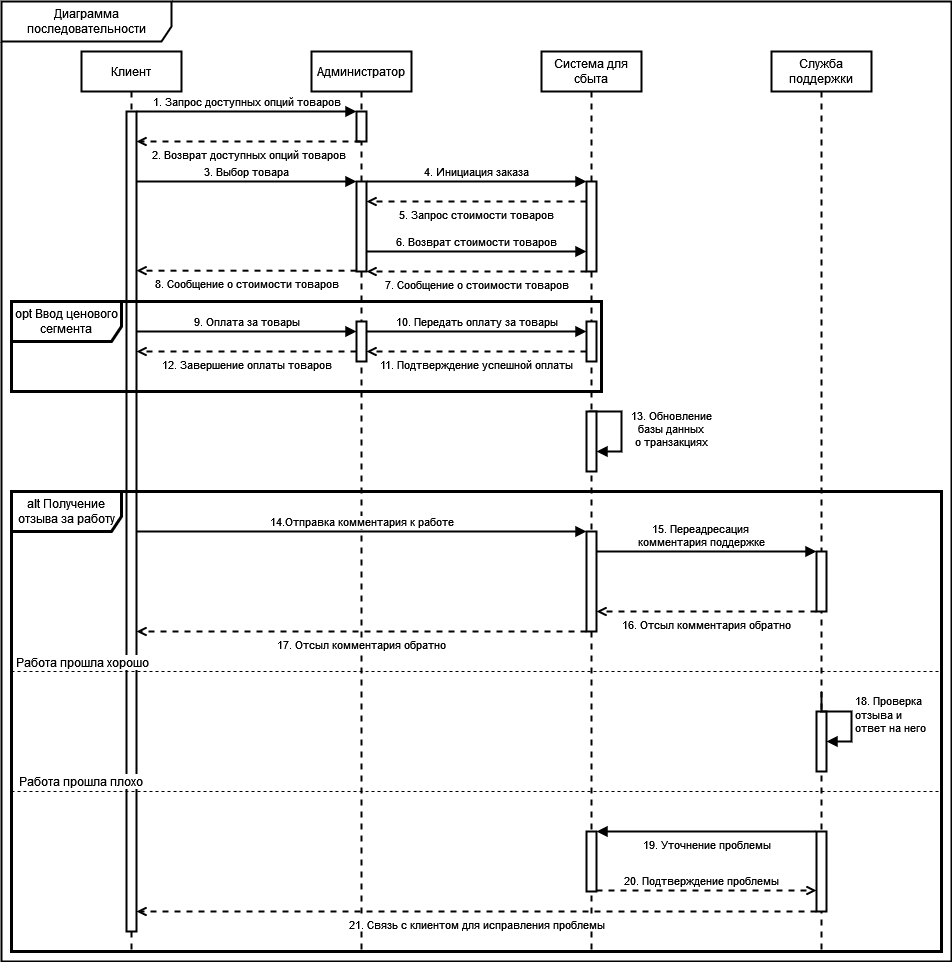

The diagram above was exported from draw.io. Its source (the exported page's mxGraphModel, read from the mxfile embedded in the PNG):
<mxGraphModel dx="703" dy="781" grid="1" gridSize="10" guides="1" tooltips="1" connect="1" arrows="1" fold="1" page="1" pageScale="1" pageWidth="850" pageHeight="1100" math="0" shadow="0">
  <root>
    <mxCell id="0" />
    <mxCell id="1" parent="0" />
    <mxCell id="4vtOYGY8kwyqNaTi0m9n-18" value="Диаграмма последовательности" style="shape=umlFrame;whiteSpace=wrap;html=1;pointerEvents=0;width=170;height=40;strokeWidth=2;" parent="1" vertex="1">
      <mxGeometry x="590" y="10" width="950" height="960" as="geometry" />
    </mxCell>
    <mxCell id="4vtOYGY8kwyqNaTi0m9n-21" value="Клиент" style="shape=umlLifeline;perimeter=lifelinePerimeter;whiteSpace=wrap;html=1;container=1;dropTarget=0;collapsible=0;recursiveResize=0;outlineConnect=0;portConstraint=eastwest;newEdgeStyle={&quot;curved&quot;:0,&quot;rounded&quot;:0};strokeWidth=2;" parent="1" vertex="1">
      <mxGeometry x="670" y="60" width="100" height="900" as="geometry" />
    </mxCell>
    <mxCell id="4vtOYGY8kwyqNaTi0m9n-28" value="" style="html=1;points=[[0,0,0,0,5],[0,1,0,0,-5],[1,0,0,0,5],[1,1,0,0,-5]];perimeter=orthogonalPerimeter;outlineConnect=0;targetShapes=umlLifeline;portConstraint=eastwest;newEdgeStyle={&quot;curved&quot;:0,&quot;rounded&quot;:0};strokeWidth=2;" parent="4vtOYGY8kwyqNaTi0m9n-21" vertex="1">
      <mxGeometry x="45" y="60" width="10" height="820" as="geometry" />
    </mxCell>
    <mxCell id="4vtOYGY8kwyqNaTi0m9n-22" value="Администратор" style="shape=umlLifeline;perimeter=lifelinePerimeter;whiteSpace=wrap;html=1;container=1;dropTarget=0;collapsible=0;recursiveResize=0;outlineConnect=0;portConstraint=eastwest;newEdgeStyle={&quot;curved&quot;:0,&quot;rounded&quot;:0};strokeWidth=2;" parent="1" vertex="1">
      <mxGeometry x="900" y="60" width="100" height="900" as="geometry" />
    </mxCell>
    <mxCell id="4vtOYGY8kwyqNaTi0m9n-23" value="" style="html=1;points=[[0,0,0,0,5],[0,1,0,0,-5],[1,0,0,0,5],[1,1,0,0,-5]];perimeter=orthogonalPerimeter;outlineConnect=0;targetShapes=umlLifeline;portConstraint=eastwest;newEdgeStyle={&quot;curved&quot;:0,&quot;rounded&quot;:0};strokeWidth=2;" parent="4vtOYGY8kwyqNaTi0m9n-22" vertex="1">
      <mxGeometry x="45" y="60" width="10" height="30" as="geometry" />
    </mxCell>
    <mxCell id="4vtOYGY8kwyqNaTi0m9n-24" value="Система для сбыта" style="shape=umlLifeline;perimeter=lifelinePerimeter;whiteSpace=wrap;html=1;container=1;dropTarget=0;collapsible=0;recursiveResize=0;outlineConnect=0;portConstraint=eastwest;newEdgeStyle={&quot;curved&quot;:0,&quot;rounded&quot;:0};strokeWidth=2;" parent="1" vertex="1">
      <mxGeometry x="1130" y="60" width="100" height="900" as="geometry" />
    </mxCell>
    <mxCell id="DaDwhZEhizH2eBtOXTgz-14" value="13. Обновление &lt;br&gt;базы данных &lt;br&gt;о транзакциях" style="html=1;verticalAlign=bottom;endArrow=block;curved=0;rounded=0;strokeWidth=2;exitX=1;exitY=0;exitDx=0;exitDy=5;exitPerimeter=0;" parent="4vtOYGY8kwyqNaTi0m9n-24" source="4vtOYGY8kwyqNaTi0m9n-37" target="4vtOYGY8kwyqNaTi0m9n-37" edge="1">
      <mxGeometry x="0.5101" y="-50" width="80" relative="1" as="geometry">
        <mxPoint x="50" y="340" as="sourcePoint" />
        <mxPoint x="55" y="355" as="targetPoint" />
        <Array as="points">
          <mxPoint x="50" y="360" />
          <mxPoint x="60" y="360" />
          <mxPoint x="70" y="360" />
          <mxPoint x="80" y="360" />
          <mxPoint x="80" y="400" />
        </Array>
        <mxPoint x="50" y="50" as="offset" />
      </mxGeometry>
    </mxCell>
    <mxCell id="4vtOYGY8kwyqNaTi0m9n-37" value="" style="html=1;points=[[0,0,0,0,5],[0,1,0,0,-5],[1,0,0,0,5],[1,1,0,0,-5]];perimeter=orthogonalPerimeter;outlineConnect=0;targetShapes=umlLifeline;portConstraint=eastwest;newEdgeStyle={&quot;curved&quot;:0,&quot;rounded&quot;:0};strokeWidth=2;" parent="4vtOYGY8kwyqNaTi0m9n-24" vertex="1">
      <mxGeometry x="45" y="360" width="10" height="60" as="geometry" />
    </mxCell>
    <mxCell id="4vtOYGY8kwyqNaTi0m9n-39" value="" style="html=1;points=[[0,0,0,0,5],[0,1,0,0,-5],[1,0,0,0,5],[1,1,0,0,-5]];perimeter=orthogonalPerimeter;outlineConnect=0;targetShapes=umlLifeline;portConstraint=eastwest;newEdgeStyle={&quot;curved&quot;:0,&quot;rounded&quot;:0};strokeWidth=2;" parent="4vtOYGY8kwyqNaTi0m9n-24" vertex="1">
      <mxGeometry x="-185" y="270" width="10" height="40" as="geometry" />
    </mxCell>
    <mxCell id="4vtOYGY8kwyqNaTi0m9n-33" value="" style="html=1;points=[[0,0,0,0,5],[0,1,0,0,-5],[1,0,0,0,5],[1,1,0,0,-5]];perimeter=orthogonalPerimeter;outlineConnect=0;targetShapes=umlLifeline;portConstraint=eastwest;newEdgeStyle={&quot;curved&quot;:0,&quot;rounded&quot;:0};strokeWidth=2;" parent="4vtOYGY8kwyqNaTi0m9n-24" vertex="1">
      <mxGeometry x="45" y="270" width="10" height="40" as="geometry" />
    </mxCell>
    <mxCell id="DaDwhZEhizH2eBtOXTgz-11" value="9. Оплата за товары" style="html=1;verticalAlign=bottom;endArrow=block;curved=0;rounded=0;strokeWidth=2;" parent="4vtOYGY8kwyqNaTi0m9n-24" target="4vtOYGY8kwyqNaTi0m9n-39" edge="1">
      <mxGeometry width="80" relative="1" as="geometry">
        <mxPoint x="-405" y="280" as="sourcePoint" />
        <mxPoint x="-200" y="280" as="targetPoint" />
        <Array as="points" />
        <mxPoint as="offset" />
      </mxGeometry>
    </mxCell>
    <mxCell id="DaDwhZEhizH2eBtOXTgz-12" value="11. Подтверждение успешной оплаты" style="html=1;verticalAlign=top;endArrow=open;curved=0;rounded=0;strokeWidth=2;dashed=1;endFill=0;" parent="4vtOYGY8kwyqNaTi0m9n-24" edge="1">
      <mxGeometry width="80" relative="1" as="geometry">
        <mxPoint x="45" y="300" as="sourcePoint" />
        <mxPoint x="-175" y="300" as="targetPoint" />
        <Array as="points" />
        <mxPoint as="offset" />
      </mxGeometry>
    </mxCell>
    <mxCell id="DaDwhZEhizH2eBtOXTgz-13" value="12. Завершение оплаты товаров" style="html=1;verticalAlign=top;endArrow=open;curved=0;rounded=0;strokeWidth=2;dashed=1;endFill=0;" parent="4vtOYGY8kwyqNaTi0m9n-24" source="4vtOYGY8kwyqNaTi0m9n-39" edge="1">
      <mxGeometry width="80" relative="1" as="geometry">
        <mxPoint x="55" y="300" as="sourcePoint" />
        <mxPoint x="-405" y="300" as="targetPoint" />
        <Array as="points">
          <mxPoint x="-250" y="300" />
        </Array>
        <mxPoint as="offset" />
      </mxGeometry>
    </mxCell>
    <mxCell id="_U8c429MeGO9G7ADaM29-1" value="opt Ввод ценового сегмента" style="shape=umlFrame;whiteSpace=wrap;html=1;pointerEvents=0;strokeWidth=3;width=110;height=40;" parent="4vtOYGY8kwyqNaTi0m9n-24" vertex="1">
      <mxGeometry x="-530" y="250" width="590" height="90" as="geometry" />
    </mxCell>
    <mxCell id="_Voh5ueAeouAEqWgpNO4-2" value="10. Передать оплату за товары" style="html=1;verticalAlign=bottom;endArrow=block;curved=0;rounded=0;strokeWidth=2;" parent="4vtOYGY8kwyqNaTi0m9n-24" source="4vtOYGY8kwyqNaTi0m9n-39" target="4vtOYGY8kwyqNaTi0m9n-33" edge="1">
      <mxGeometry width="80" relative="1" as="geometry">
        <mxPoint x="-180" y="280" as="sourcePoint" />
        <mxPoint x="40" y="280" as="targetPoint" />
        <Array as="points">
          <mxPoint x="-75" y="280" />
        </Array>
        <mxPoint as="offset" />
      </mxGeometry>
    </mxCell>
    <mxCell id="4vtOYGY8kwyqNaTi0m9n-31" value="" style="html=1;points=[[0,0,0,0,5],[0,1,0,0,-5],[1,0,0,0,5],[1,1,0,0,-5]];perimeter=orthogonalPerimeter;outlineConnect=0;targetShapes=umlLifeline;portConstraint=eastwest;newEdgeStyle={&quot;curved&quot;:0,&quot;rounded&quot;:0};strokeWidth=2;" parent="4vtOYGY8kwyqNaTi0m9n-24" vertex="1">
      <mxGeometry x="-185" y="130" width="10" height="90" as="geometry" />
    </mxCell>
    <mxCell id="4vtOYGY8kwyqNaTi0m9n-25" value="" style="html=1;points=[[0,0,0,0,5],[0,1,0,0,-5],[1,0,0,0,5],[1,1,0,0,-5]];perimeter=orthogonalPerimeter;outlineConnect=0;targetShapes=umlLifeline;portConstraint=eastwest;newEdgeStyle={&quot;curved&quot;:0,&quot;rounded&quot;:0};strokeWidth=2;" parent="4vtOYGY8kwyqNaTi0m9n-24" vertex="1">
      <mxGeometry x="45" y="130" width="10" height="90" as="geometry" />
    </mxCell>
    <mxCell id="DaDwhZEhizH2eBtOXTgz-7" value="5. Запрос стоимости товаров" style="html=1;verticalAlign=top;endArrow=open;curved=0;rounded=0;strokeWidth=2;dashed=1;endFill=0;" parent="4vtOYGY8kwyqNaTi0m9n-24" source="4vtOYGY8kwyqNaTi0m9n-25" target="4vtOYGY8kwyqNaTi0m9n-31" edge="1">
      <mxGeometry width="80" relative="1" as="geometry">
        <mxPoint x="40" y="144.5" as="sourcePoint" />
        <mxPoint x="-180" y="144.5" as="targetPoint" />
        <Array as="points">
          <mxPoint x="-70" y="150" />
        </Array>
        <mxPoint as="offset" />
      </mxGeometry>
    </mxCell>
    <mxCell id="DaDwhZEhizH2eBtOXTgz-8" value="6. Возврат стоимости товаров" style="html=1;verticalAlign=bottom;endArrow=block;curved=0;rounded=0;strokeWidth=2;endFill=1;" parent="4vtOYGY8kwyqNaTi0m9n-24" source="4vtOYGY8kwyqNaTi0m9n-31" target="4vtOYGY8kwyqNaTi0m9n-25" edge="1">
      <mxGeometry width="80" relative="1" as="geometry">
        <mxPoint x="15" y="264.5" as="sourcePoint" />
        <mxPoint x="-195" y="264.5" as="targetPoint" />
        <Array as="points">
          <mxPoint x="-70" y="200" />
        </Array>
        <mxPoint as="offset" />
      </mxGeometry>
    </mxCell>
    <mxCell id="DaDwhZEhizH2eBtOXTgz-9" value="7. Сообщение о стоимости товаров" style="html=1;verticalAlign=top;endArrow=open;curved=0;rounded=0;strokeWidth=2;dashed=1;endFill=0;" parent="4vtOYGY8kwyqNaTi0m9n-24" source="4vtOYGY8kwyqNaTi0m9n-25" target="4vtOYGY8kwyqNaTi0m9n-31" edge="1">
      <mxGeometry width="80" relative="1" as="geometry">
        <mxPoint x="-175" y="274.5" as="sourcePoint" />
        <mxPoint x="45" y="274.5" as="targetPoint" />
        <Array as="points">
          <mxPoint x="-80" y="220" />
        </Array>
        <mxPoint as="offset" />
      </mxGeometry>
    </mxCell>
    <mxCell id="DaDwhZEhizH2eBtOXTgz-1" value="1. Запрос доступных опций товаров" style="html=1;verticalAlign=bottom;endArrow=block;curved=0;rounded=0;strokeWidth=2;" parent="1" edge="1">
      <mxGeometry width="80" relative="1" as="geometry">
        <mxPoint x="725" y="120" as="sourcePoint" />
        <mxPoint x="945" y="120" as="targetPoint" />
        <Array as="points" />
        <mxPoint as="offset" />
      </mxGeometry>
    </mxCell>
    <mxCell id="DaDwhZEhizH2eBtOXTgz-4" value="2. Возврат доступных опций товаров" style="html=1;verticalAlign=top;endArrow=open;curved=0;rounded=0;strokeWidth=2;dashed=1;endFill=0;" parent="1" edge="1">
      <mxGeometry width="80" relative="1" as="geometry">
        <mxPoint x="949" y="150" as="sourcePoint" />
        <mxPoint x="725" y="150" as="targetPoint" />
        <Array as="points">
          <mxPoint x="830" y="150" />
        </Array>
        <mxPoint as="offset" />
      </mxGeometry>
    </mxCell>
    <mxCell id="yRZFacHZC7VNnUp93jjn-1" value="Служба поддержки" style="shape=umlLifeline;perimeter=lifelinePerimeter;whiteSpace=wrap;html=1;container=1;dropTarget=0;collapsible=0;recursiveResize=0;outlineConnect=0;portConstraint=eastwest;newEdgeStyle={&quot;curved&quot;:0,&quot;rounded&quot;:0};strokeWidth=2;" parent="1" vertex="1">
      <mxGeometry x="1360" y="60" width="100" height="900" as="geometry" />
    </mxCell>
    <mxCell id="yRZFacHZC7VNnUp93jjn-7" value="" style="html=1;points=[[0,0,0,0,5],[0,1,0,0,-5],[1,0,0,0,5],[1,1,0,0,-5]];perimeter=orthogonalPerimeter;outlineConnect=0;targetShapes=umlLifeline;portConstraint=eastwest;newEdgeStyle={&quot;curved&quot;:0,&quot;rounded&quot;:0};strokeWidth=2;" parent="1" vertex="1">
      <mxGeometry x="1175" y="540" width="10" height="100" as="geometry" />
    </mxCell>
    <mxCell id="yRZFacHZC7VNnUp93jjn-8" value="alt Получение отзыва за работу" style="shape=umlFrame;whiteSpace=wrap;html=1;pointerEvents=0;strokeWidth=3;width=110;height=40;movable=1;resizable=1;rotatable=1;deletable=1;editable=1;locked=0;connectable=1;" parent="1" vertex="1">
      <mxGeometry x="600" y="500" width="930" height="460" as="geometry" />
    </mxCell>
    <mxCell id="yRZFacHZC7VNnUp93jjn-9" value="" style="html=1;points=[[0,0,0,0,5],[0,1,0,0,-5],[1,0,0,0,5],[1,1,0,0,-5]];perimeter=orthogonalPerimeter;outlineConnect=0;targetShapes=umlLifeline;portConstraint=eastwest;newEdgeStyle={&quot;curved&quot;:0,&quot;rounded&quot;:0};strokeWidth=2;" parent="1" vertex="1">
      <mxGeometry x="1405" y="560" width="10" height="60" as="geometry" />
    </mxCell>
    <mxCell id="yRZFacHZC7VNnUp93jjn-10" value="" style="html=1;points=[[0,0,0,0,5],[0,1,0,0,-5],[1,0,0,0,5],[1,1,0,0,-5]];perimeter=orthogonalPerimeter;outlineConnect=0;targetShapes=umlLifeline;portConstraint=eastwest;newEdgeStyle={&quot;curved&quot;:0,&quot;rounded&quot;:0};strokeWidth=2;" parent="1" vertex="1">
      <mxGeometry x="1405" y="720" width="10" height="60" as="geometry" />
    </mxCell>
    <mxCell id="yRZFacHZC7VNnUp93jjn-11" value="&lt;div&gt;18. Проверка&amp;nbsp;&lt;/div&gt;&lt;div&gt;отзыва и &lt;br&gt;&lt;/div&gt;&lt;div&gt;ответ на него&lt;br&gt;&lt;/div&gt;" style="html=1;align=left;spacingLeft=2;endArrow=block;rounded=0;edgeStyle=orthogonalEdgeStyle;curved=0;rounded=0;strokeWidth=2;" parent="1" target="yRZFacHZC7VNnUp93jjn-10" edge="1">
      <mxGeometry relative="1" as="geometry">
        <mxPoint x="1410" y="700" as="sourcePoint" />
        <Array as="points">
          <mxPoint x="1410" y="720" />
          <mxPoint x="1440" y="720" />
          <mxPoint x="1440" y="750" />
        </Array>
        <mxPoint x="1415" y="730" as="targetPoint" />
      </mxGeometry>
    </mxCell>
    <mxCell id="yRZFacHZC7VNnUp93jjn-12" value="14.Отправка комментария к работе" style="html=1;verticalAlign=bottom;endArrow=block;curved=0;rounded=0;strokeWidth=2;" parent="1" edge="1">
      <mxGeometry width="80" relative="1" as="geometry">
        <mxPoint x="725" y="540" as="sourcePoint" />
        <mxPoint x="1175" y="540" as="targetPoint" />
        <Array as="points">
          <mxPoint x="850" y="540" />
        </Array>
        <mxPoint as="offset" />
      </mxGeometry>
    </mxCell>
    <mxCell id="yRZFacHZC7VNnUp93jjn-13" value="17. Отсыл комментария обратно" style="html=1;verticalAlign=top;endArrow=open;curved=0;rounded=0;strokeWidth=2;dashed=1;endFill=0;" parent="1" edge="1">
      <mxGeometry width="80" relative="1" as="geometry">
        <mxPoint x="1175" y="640" as="sourcePoint" />
        <mxPoint x="725" y="640" as="targetPoint" />
        <Array as="points">
          <mxPoint x="831" y="640" />
        </Array>
        <mxPoint as="offset" />
      </mxGeometry>
    </mxCell>
    <mxCell id="yRZFacHZC7VNnUp93jjn-14" value="" style="endArrow=none;dashed=1;html=1;rounded=0;fontSize=12;startSize=8;endSize=8;curved=1;movable=1;resizable=1;rotatable=1;deletable=1;editable=1;locked=0;connectable=1;" parent="1" edge="1">
      <mxGeometry width="50" height="50" relative="1" as="geometry">
        <mxPoint x="600" y="680" as="sourcePoint" />
        <mxPoint x="1530" y="680" as="targetPoint" />
      </mxGeometry>
    </mxCell>
    <mxCell id="QgWzjLSHat5g8UPZbIZB-1" value="Работа прошла хорошо" style="edgeLabel;html=1;align=center;verticalAlign=middle;resizable=0;points=[];fontSize=12;" parent="yRZFacHZC7VNnUp93jjn-14" vertex="1" connectable="0">
      <mxGeometry x="0.0344" y="-5" relative="1" as="geometry">
        <mxPoint x="-411" y="-15" as="offset" />
      </mxGeometry>
    </mxCell>
    <mxCell id="yRZFacHZC7VNnUp93jjn-15" value="" style="endArrow=none;dashed=1;html=1;rounded=0;fontSize=12;startSize=8;endSize=8;curved=1;movable=1;resizable=1;rotatable=1;deletable=1;editable=1;locked=0;connectable=1;" parent="1" edge="1">
      <mxGeometry width="50" height="50" relative="1" as="geometry">
        <mxPoint x="600" y="800" as="sourcePoint" />
        <mxPoint x="1530" y="800" as="targetPoint" />
      </mxGeometry>
    </mxCell>
    <mxCell id="yRZFacHZC7VNnUp93jjn-16" value="&lt;div&gt;15. Переадресация&amp;nbsp;&lt;/div&gt;&lt;div&gt;комментария поддержке&lt;/div&gt;" style="html=1;verticalAlign=bottom;endArrow=block;curved=0;rounded=0;strokeWidth=2;endFill=1;" parent="1" source="yRZFacHZC7VNnUp93jjn-7" target="yRZFacHZC7VNnUp93jjn-9" edge="1">
      <mxGeometry x="-0.0455" width="80" relative="1" as="geometry">
        <mxPoint x="1185" y="560" as="sourcePoint" />
        <mxPoint x="1405" y="560" as="targetPoint" />
        <Array as="points">
          <mxPoint x="1250" y="560" />
        </Array>
        <mxPoint as="offset" />
      </mxGeometry>
    </mxCell>
    <mxCell id="yRZFacHZC7VNnUp93jjn-17" value="16. Отсыл комментария обратно" style="html=1;verticalAlign=top;endArrow=open;curved=0;rounded=0;strokeWidth=2;endFill=0;dashed=1;" parent="1" edge="1">
      <mxGeometry width="80" relative="1" as="geometry">
        <mxPoint x="1405" y="620" as="sourcePoint" />
        <mxPoint x="1185" y="620" as="targetPoint" />
        <Array as="points">
          <mxPoint x="1275" y="620" />
        </Array>
        <mxPoint as="offset" />
      </mxGeometry>
    </mxCell>
    <mxCell id="yRZFacHZC7VNnUp93jjn-19" value="" style="html=1;points=[[0,0,0,0,5],[0,1,0,0,-5],[1,0,0,0,5],[1,1,0,0,-5]];perimeter=orthogonalPerimeter;outlineConnect=0;targetShapes=umlLifeline;portConstraint=eastwest;newEdgeStyle={&quot;curved&quot;:0,&quot;rounded&quot;:0};strokeWidth=2;" parent="1" vertex="1">
      <mxGeometry x="1175" y="840" width="10" height="60" as="geometry" />
    </mxCell>
    <mxCell id="yRZFacHZC7VNnUp93jjn-20" value="" style="html=1;points=[[0,0,0,0,5],[0,1,0,0,-5],[1,0,0,0,5],[1,1,0,0,-5]];perimeter=orthogonalPerimeter;outlineConnect=0;targetShapes=umlLifeline;portConstraint=eastwest;newEdgeStyle={&quot;curved&quot;:0,&quot;rounded&quot;:0};strokeWidth=2;" parent="1" vertex="1">
      <mxGeometry x="1405" y="840" width="10" height="80" as="geometry" />
    </mxCell>
    <mxCell id="yRZFacHZC7VNnUp93jjn-21" value="21. Связь с клиентом для исправления проблемы" style="html=1;verticalAlign=top;endArrow=open;curved=0;rounded=0;strokeWidth=2;endFill=0;dashed=1;" parent="1" edge="1">
      <mxGeometry width="80" relative="1" as="geometry">
        <mxPoint x="1405" y="920" as="sourcePoint" />
        <mxPoint x="725" y="920.0000000000002" as="targetPoint" />
        <Array as="points">
          <mxPoint x="1275" y="920" />
        </Array>
        <mxPoint as="offset" />
      </mxGeometry>
    </mxCell>
    <mxCell id="yRZFacHZC7VNnUp93jjn-22" value="19. Уточнение проблемы" style="html=1;verticalAlign=top;endArrow=block;curved=0;rounded=0;strokeWidth=2;endFill=1;" parent="1" edge="1">
      <mxGeometry width="80" relative="1" as="geometry">
        <mxPoint x="1405" y="840" as="sourcePoint" />
        <mxPoint x="1185" y="840" as="targetPoint" />
        <Array as="points">
          <mxPoint x="1275" y="840" />
        </Array>
        <mxPoint as="offset" />
      </mxGeometry>
    </mxCell>
    <mxCell id="yRZFacHZC7VNnUp93jjn-23" value="20. Подтверждение проблемы" style="html=1;verticalAlign=bottom;endArrow=open;curved=0;rounded=0;strokeWidth=2;dashed=1;endFill=0;" parent="1" edge="1">
      <mxGeometry x="-0.0455" width="80" relative="1" as="geometry">
        <mxPoint x="1185" y="899" as="sourcePoint" />
        <mxPoint x="1405" y="899" as="targetPoint" />
        <Array as="points" />
        <mxPoint as="offset" />
      </mxGeometry>
    </mxCell>
    <mxCell id="QgWzjLSHat5g8UPZbIZB-2" value="Работа прошла плохо" style="edgeLabel;html=1;align=center;verticalAlign=middle;resizable=0;points=[];fontSize=12;" parent="1" vertex="1" connectable="0">
      <mxGeometry x="680" y="680" as="geometry">
        <mxPoint x="-12" y="109" as="offset" />
      </mxGeometry>
    </mxCell>
    <mxCell id="DaDwhZEhizH2eBtOXTgz-5" value="3. Выбор товара" style="html=1;verticalAlign=bottom;endArrow=block;curved=0;rounded=0;strokeWidth=2;" parent="1" edge="1">
      <mxGeometry width="80" relative="1" as="geometry">
        <mxPoint x="725" y="190" as="sourcePoint" />
        <mxPoint x="945" y="190" as="targetPoint" />
        <Array as="points">
          <mxPoint x="840" y="190" />
        </Array>
        <mxPoint as="offset" />
      </mxGeometry>
    </mxCell>
    <mxCell id="DaDwhZEhizH2eBtOXTgz-10" value="8. Сообщение о стоимости товаров" style="html=1;verticalAlign=top;endArrow=open;curved=0;rounded=0;strokeWidth=2;endFill=0;dashed=1;" parent="1" edge="1">
      <mxGeometry width="80" relative="1" as="geometry">
        <mxPoint x="945" y="279.13" as="sourcePoint" />
        <mxPoint x="725" y="279.13" as="targetPoint" />
        <Array as="points">
          <mxPoint x="830" y="279.13" />
        </Array>
        <mxPoint as="offset" />
      </mxGeometry>
    </mxCell>
    <mxCell id="DaDwhZEhizH2eBtOXTgz-6" value="4. Инициация заказа" style="html=1;verticalAlign=bottom;endArrow=block;curved=0;rounded=0;strokeWidth=2;" parent="1" edge="1">
      <mxGeometry width="80" relative="1" as="geometry">
        <mxPoint x="955" y="190" as="sourcePoint" />
        <mxPoint x="1174.9999999999998" y="190" as="targetPoint" />
        <Array as="points">
          <mxPoint x="1060" y="190" />
        </Array>
        <mxPoint as="offset" />
      </mxGeometry>
    </mxCell>
  </root>
</mxGraphModel>